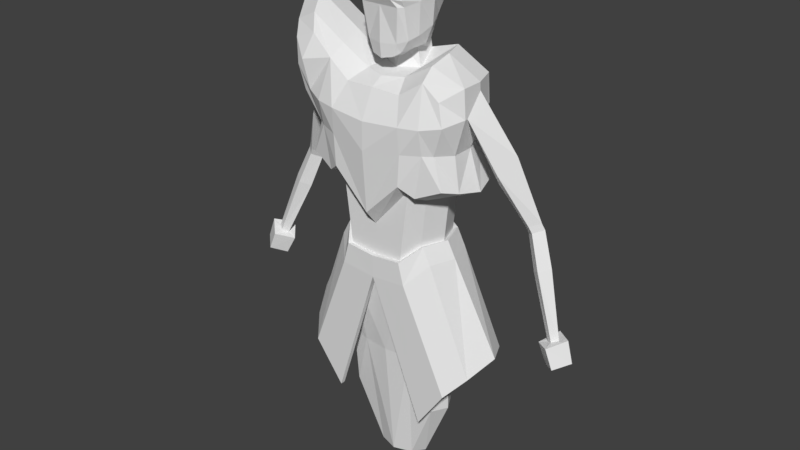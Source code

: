 # Source: mc_5_v3.blend  (saved by Blender 2.78.0; exported with 4.5.12 LTS)
import bpy
from mathutils import Matrix  # noqa: F401  (used for matrix-valued properties, if any)

bpy.ops.wm.read_factory_settings(use_empty=True)
scene = bpy.context.scene
scene.name = 'Scene'

# ---- collections
col_collection_1 = bpy.data.collections.new('Collection 1'); scene.collection.children.link(col_collection_1)

# ---- world
world_world = bpy.data.worlds.new('World'); scene.world = world_world
world_world.color = (0.05088, 0.05088, 0.05088)
world_world.use_sun_shadow = False
world_world.sun_shadow_jitter_overblur = 0.0
world_world.cycles.sampling_method = 'MANUAL'

# ---- meshes
me_cube_001 = bpy.data.meshes.new('Cube.001')
me_cube_001.from_pydata([(0.3232, -0.6802, 12.82), (0.3672, 0.5334, 11.1), (0.2728, -0.7006, 10.94), (0.3232, 0.678, 12.79), (0.4134, -0.5802, 11.03), (0.5026, -0.5784, 12.79), (0.4454, 0.4636, 11.21), (0.5284, 0.5988, 12.72), (0.3672, 0.6123, 11.58), (0.3888, -0.7047, 11.25), (0.588, 0.5067, 11.72), (0.6033, -0.5554, 11.33), (0.3672, -0.4238, 10.96), (0.3232, -0.3095, 12.99), (0.5372, -0.2842, 11.1), (0.6037, -0.3095, 12.91), (0.6721, -0.2729, 11.4), (0.3672, 0.901, 12.08), (0.4889, -0.8002, 12.09), (0.608, 0.7624, 12.13), (0.5788, -0.6725, 12.09), (0.6998, -0.2729, 12.16), (0.3672, 0.901, 12.27), (0.3672, -0.8875, 12.27), (0.6287, 0.7624, 12.3), (0.5854, -0.7657, 12.25), (0.6036, 0.05415, 11.14), (0.3672, 0.04307, 11.05), (0.3232, 0.1517, 13.03), (0.5773, 0.1517, 12.9), (0.7144, 0.1471, 11.55), (0.7662, 0.1471, 12.17), (0.7869, 0.1471, 12.34), (-0.3232, -0.6802, 12.82), (-0.3672, 0.5334, 11.1), (-0.2728, -0.7006, 10.94), (-0.3232, 0.678, 12.79), (-0.4134, -0.5802, 11.03), (-0.5026, -0.5784, 12.79), (-0.4454, 0.4636, 11.21), (-0.5284, 0.5988, 12.72), (0.0, 0.5296, 11.01), (0.0, 0.678, 12.79), (0.0, -0.7617, 10.88), (0.0, -0.6802, 12.82), (-0.3672, 0.6123, 11.58), (-0.3888, -0.7047, 11.25), (-0.588, 0.5067, 11.72), (-0.6033, -0.5554, 11.33), (0.0, -0.8002, 11.23), (0.0, 0.6123, 11.58), (-0.3672, -0.4238, 10.96), (-0.3232, -0.3095, 12.99), (-0.5372, -0.2842, 11.1), (-0.6037, -0.3095, 12.91), (0.0, -0.3095, 12.99), (0.0, -0.462, 10.9), (-0.6721, -0.2729, 11.4), (-0.3672, 0.901, 12.08), (-0.4889, -0.8002, 12.09), (-0.608, 0.7624, 12.13), (-0.5788, -0.6725, 12.09), (0.0, -0.8002, 12.09), (0.0, 0.901, 12.08), (-0.6998, -0.2729, 12.16), (-0.3672, 0.901, 12.27), (-0.3672, -0.8875, 12.27), (-0.6287, 0.7624, 12.3), (-0.5854, -0.7657, 12.25), (0.0, -0.8875, 12.27), (0.0, 0.901, 12.27), (-0.6036, 0.05415, 11.14), (-0.3672, 0.04307, 11.05), (-0.3232, 0.1517, 13.03), (-0.5773, 0.1517, 12.9), (0.0, 0.1517, 13.03), (0.0, -0.05014, 11.0), (-0.7144, 0.1471, 11.55), (-0.7662, 0.1471, 12.17), (-0.7869, 0.1471, 12.34), (1.06, 0.6294, 11.07), (1.273, -0.5802, 10.92), (1.029, -0.5802, 6.466), (1.155, -0.5802, 7.705), (1.029, 0.6294, 6.466), (1.155, 0.6294, 7.705), (0.7372, 0.8366, 7.743), (0.7284, -1.0, 6.158), (0.5306, -0.5802, 10.51), (0.7284, 0.8197, 6.491), (0.3302, 0.6294, 10.86), (0.9618, -1.0, 8.023), (0.8881, -1.0, 5.599), (0.8881, 0.8197, 5.932), (1.91, 0.6294, 10.61), (2.15, -0.5802, 10.61), (2.078, -0.5802, 8.146), (2.075, 0.6294, 8.145), (1.707, 0.6294, 9.03), (1.947, -0.5802, 9.03), (1.251, -0.5802, 6.046), (1.251, 0.6294, 6.046), (1.254, 0.0, 6.466), (1.285, -1.192e-07, 11.07), (1.381, 1.192e-07, 7.705), (1.207, -0.3489, 1.704), (1.207, 0.4795, 1.704), (0.4867, -0.2194, 0.000755), (0.4867, 0.3727, 0.000755), (1.476, -1.192e-07, 6.046), (0.5163, -3.396e-09, 10.58), (2.253, 1.128e-07, 8.045), (2.136, -3.163e-08, 10.61), (1.933, 0.0, 9.03), (1.433, 0.06726, 1.704), (0.7119, 0.08604, 0.0007545), (0.7405, -1.047, 10.27), (0.9197, -1.319, 8.233), (1.451, -1.131, 9.052), (1.257, -1.126, 7.976), (1.329, -0.9741, 10.66), (0.9707, -1.319, 9.017), (1.66, -0.9741, 9.053), (1.884, -0.9741, 8.252), (1.775, -0.9741, 10.32), (1.956, 0.6294, 9.918), (2.196, -0.5802, 9.918), (0.9544, -1.373, 9.668), (1.459, -1.27, 9.694), (1.923, -1.047, 9.783), (1.367, -0.001695, 6.526), (1.114, 0.7163, 6.506), (0.7743, -1.118, 6.175), (1.126, -0.6493, 6.512), (0.7544, 0.9448, 6.501), (0.9215, 0.9428, 5.945), (1.589, -0.001374, 6.106), (1.343, 0.7054, 6.091), (0.9273, -1.121, 5.614), (1.348, -0.6509, 6.091), (2.64, 0.1263, 3.663), (2.302, 0.7557, 3.536), (1.289, -0.9638, 1.778), (1.289, -0.8355, 1.778), (2.007, -0.8737, 2.863), (2.325, -0.4539, 3.25), (1.91, 0.9459, 3.4), (1.943, 1.069, 3.413), (2.046, -0.9949, 2.879), (2.422, -0.5247, 3.295), (2.753, 0.1249, 3.723), (2.395, 0.8317, 3.581), (1.229, -0.4646, 3.266), (1.229, 0.5544, 3.266), (0.6874, 0.5962, 3.266), (0.6874, -0.6097, 3.266), (1.454, 0.03363, 3.266), (0.0, -0.7553, 10.48), (0.0, 0.6294, 10.86), (-1.205, 0.6294, 10.88), (-1.273, -0.5802, 10.92), (-1.029, -0.5802, 6.466), (-1.155, -0.5802, 7.705), (-1.029, 0.6294, 6.466), (-1.155, 0.6294, 7.705), (0.0, 0.8197, 6.442), (0.0, 0.9008, 7.758), (0.0, -1.0, 6.108), (0.0, -1.0, 6.923), (0.0, 0.8197, 5.872), (0.0, -1.0, 5.538), (-0.7372, 0.8366, 7.743), (-0.7284, -1.0, 6.158), (-0.5306, -0.5802, 10.51), (-0.7284, 0.8197, 6.491), (-0.3302, 0.6294, 10.86), (-0.9618, -1.0, 8.023), (-0.8881, -1.0, 5.599), (-0.8881, 0.8197, 5.932), (-2.205, 0.6294, 10.81), (-2.445, -0.5802, 10.81), (-2.078, -0.5802, 8.146), (-2.075, 0.6294, 8.145), (-1.574, 0.8869, 9.025), (-1.317, 0.819, 9.981), (-1.707, 0.6294, 9.03), (-1.947, -0.5802, 9.03), (-1.251, -0.5802, 6.046), (-1.251, 0.6294, 6.046), (-1.254, 0.0, 6.466), (0.0, -0.2433, 10.55), (-1.285, -1.192e-07, 11.07), (-1.381, 1.192e-07, 7.705), (-1.207, -0.3489, 1.704), (-1.207, 0.4795, 1.704), (0.0, 0.3727, 0.0007545), (0.0, -0.3796, 0.0007545), (-0.4867, -0.2194, 0.000755), (-0.4867, 0.3727, 0.000755), (-1.476, -1.192e-07, 6.046), (-0.5163, -3.396e-09, 10.58), (-2.253, 1.128e-07, 8.045), (-2.38, 0.01058, 10.48), (-2.054, 0.01436, 9.329), (-1.433, 0.06726, 1.704), (-0.7119, 0.08604, 0.0007545), (0.0, -1.44, 8.891), (0.0, -1.319, 7.32), (-0.7405, -1.047, 10.27), (0.0, -1.075, 10.3), (-0.9197, -1.319, 8.233), (-1.451, -1.131, 9.052), (-1.257, -1.126, 7.976), (-1.329, -0.9741, 10.66), (-0.9707, -1.319, 9.017), (-1.66, -0.9741, 9.053), (-1.884, -0.9741, 8.252), (-2.07, -1.126, 10.51), (-1.997, 0.5096, 9.91), (-2.193, -0.4589, 9.918), (-0.9544, -1.373, 9.668), (0.0, -1.429, 9.597), (-1.459, -1.27, 9.694), (-1.923, -1.047, 9.783), (-1.367, -0.001695, 6.526), (-1.114, 0.7163, 6.506), (-0.7743, -1.118, 6.175), (-1.126, -0.6493, 6.512), (-0.7544, 0.9448, 6.501), (0.0, 0.9479, 6.442), (-0.9215, 0.9428, 5.945), (0.0, 0.9479, 5.872), (-1.589, -0.001374, 6.106), (-1.343, 0.7054, 6.091), (0.0, -1.128, 6.108), (0.0, -1.128, 5.538), (-0.9273, -1.121, 5.614), (-1.348, -0.6509, 6.091), (-2.64, 0.1263, 3.663), (-2.302, 0.7557, 3.536), (-1.289, -0.9638, 1.778), (-1.289, -0.8355, 1.778), (-2.007, -0.8737, 2.863), (-2.325, -0.4539, 3.25), (-1.91, 0.9459, 3.4), (-1.943, 1.069, 3.413), (-2.046, -0.9949, 2.879), (-2.422, -0.5247, 3.295), (-2.753, 0.1249, 3.723), (-2.395, 0.8317, 3.581), (-1.229, -0.4646, 3.266), (-1.229, 0.5544, 3.266), (0.0, -0.6898, 3.266), (-0.6874, 0.5962, 3.266), (0.0, 0.5962, 3.266), (-0.6874, -0.6097, 3.266), (-1.454, 0.03363, 3.266), (-2.43, -5.96e-08, 10.81), (-1.956, 0.6294, 9.918), (-1.933, 0.0, 9.03), (-2.196, -0.5802, 9.918), (-4.855, 0.1247, 4.545), (-3.565, 0.5491, 7.513), (-3.132, 0.5511, 7.321), (-3.347, 0.3514, 7.426), (-3.305, 0.7596, 7.472), (-3.636, 0.5909, 7.353), (-3.202, 0.5929, 7.161), (-3.418, 0.3933, 7.266), (-3.376, 0.8014, 7.312), (-4.452, 0.1683, 4.968), (-4.155, 0.1693, 4.838), (-4.302, 0.0667, 4.909), (-4.274, 0.2765, 4.94), (-3.019, 0.2786, 9.062), (-2.632, 0.7056, 8.695), (-2.561, 0.2821, 8.255), (-2.775, -0.1228, 8.672), (-4.689, 0.1644, 5.072), (-4.249, 0.5312, 4.979), (-4.458, 0.4499, 4.487), (-4.182, 0.1197, 4.246), (-3.919, 0.1585, 4.731), (-4.321, -0.1882, 4.867), (-4.525, -0.1935, 4.384), (-4.556, 0.1436, 4.312), (-2.59, 0.1097, 11.76), (-2.253, -0.4825, 11.43), (-1.942, -0.8524, 11.09), (-3.119, 0.1217, 11.5), (-2.785, -0.4585, 11.17), (-2.253, 0.733, 11.43), (-2.785, 0.5525, 11.17), (-2.49, -0.8464, 10.88), (-2.172, 0.8986, 10.67), (-2.097, 1.009, 9.731), (-2.455, 0.6729, 10.68), (-2.236, 0.7511, 9.742), (-2.749, -0.5126, 10.38), (-2.476, -0.55, 9.622), (-2.261, -0.8524, 9.651), (-2.476, -0.8511, 10.24), (-3.969, 0.442, 6.533), (-3.73, 0.24, 6.438), (-3.684, 0.6572, 6.489), (-3.494, 0.4441, 6.324), (1.193, 1.054, 9.073), (1.241, 0.8377, 8.054), (0.02299, 1.153, 9.712), (0.009854, 0.8452, 10.51), (0.6418, 1.012, 7.997), (0.463, 0.8377, 10.61), (1.014, 0.8245, 10.76), (0.02299, 1.066, 8.009), (0.5683, 1.117, 9.806), (1.456, 0.8377, 9.077), (1.765, 0.8377, 8.334), (1.627, 0.8377, 10.41), (1.129, 0.9969, 9.875), (0.02299, 1.217, 9.059), (0.6739, 1.149, 9.056), (1.665, 0.8377, 9.822), (-1.147, 1.054, 9.073), (-1.195, 0.8377, 8.054), (-0.5958, 1.012, 7.997), (-0.417, 0.8377, 10.61), (-0.9882, 0.8377, 10.63), (-0.5223, 1.117, 9.806), (-1.719, 0.8377, 8.334), (-1.083, 0.9969, 9.875), (-0.628, 1.149, 9.056), (2.149, -3.111e-08, 10.42), (2.194, -0.5013, 9.918), (2.045, 0.007178, 9.357), (2.0, 0.4908, 9.889), (4.846, 0.1247, 4.495), (3.556, 0.5491, 7.462), (3.122, 0.5511, 7.271), (3.338, 0.3514, 7.376), (3.296, 0.7596, 7.422), (3.626, 0.5909, 7.302), (3.193, 0.5929, 7.111), (3.408, 0.3933, 7.216), (3.367, 0.8014, 7.262), (4.442, 0.1683, 4.918), (4.146, 0.1693, 4.787), (4.293, 0.0667, 4.859), (4.265, 0.2765, 4.89), (3.009, 0.2786, 9.012), (2.622, 0.7056, 8.645), (2.552, 0.2821, 8.205), (2.765, -0.1228, 8.622), (4.679, 0.1644, 5.022), (4.239, 0.5312, 4.929), (4.449, 0.4499, 4.437), (4.173, 0.1197, 4.196), (3.91, 0.1585, 4.681), (4.312, -0.1882, 4.817), (4.516, -0.1935, 4.334), (4.546, 0.1436, 4.262), (3.959, 0.442, 6.483), (3.72, 0.24, 6.388), (3.675, 0.6572, 6.438), (3.485, 0.4441, 6.274)], [], [(4, 11, 9, 2), (22, 3, 7, 24), (21, 15, 5, 25), (70, 42, 3, 22), (12, 14, 4, 2), (56, 12, 2, 43), (13, 55, 44, 0), (15, 13, 0, 5), (23, 0, 44, 69), (25, 5, 0, 23), (2, 9, 49, 43), (41, 50, 8, 1), (14, 16, 11, 4), (1, 8, 10, 6), (26, 30, 16, 14), (29, 28, 13, 15), (28, 75, 55, 13), (76, 27, 12, 56), (27, 26, 14, 12), (32, 29, 15, 21), (30, 31, 21, 16), (11, 20, 18, 9), (9, 18, 62, 49), (50, 63, 17, 8), (16, 21, 20, 11), (8, 17, 19, 10), (31, 32, 21), (20, 25, 23, 18), (18, 23, 69, 62), (63, 70, 22, 17), (21, 25, 20), (17, 22, 24, 19), (19, 24, 32, 31), (10, 19, 31, 30), (24, 7, 29, 32), (1, 6, 26, 27), (72, 200, 190, 76), (3, 42, 75, 28), (7, 3, 28, 29), (6, 10, 30, 26), (37, 35, 46, 48), (65, 67, 40, 36), (64, 68, 38, 54), (70, 65, 36, 42), (51, 35, 37, 53), (56, 43, 35, 51), (52, 33, 44, 55), (54, 38, 33, 52), (66, 69, 44, 33), (68, 66, 33, 38), (35, 43, 49, 46), (41, 34, 45, 50), (53, 37, 48, 57), (34, 39, 47, 45), (71, 53, 57, 77), (74, 54, 52, 73), (73, 52, 55, 75), (76, 56, 51, 72), (72, 51, 53, 71), (79, 64, 54, 74), (77, 57, 64, 78), (48, 46, 59, 61), (46, 49, 62, 59), (50, 45, 58, 63), (57, 48, 61, 64), (45, 47, 60, 58), (78, 64, 79), (61, 59, 66, 68), (59, 62, 69, 66), (63, 58, 65, 70), (64, 61, 68), (58, 60, 67, 65), (60, 78, 79, 67), (47, 77, 78, 60), (67, 79, 74, 40), (34, 72, 71, 39), (110, 27, 76, 190), (36, 73, 75, 42), (40, 74, 73, 36), (39, 71, 77, 47), (165, 89, 134, 229), (89, 86, 85, 84), (102, 104, 83, 82), (126, 95, 124, 129), (125, 98, 315, 321), (91, 83, 119, 117), (87, 91, 168, 167), (110, 190, 157, 88), (103, 110, 88, 81), (82, 83, 91, 87), (168, 91, 117, 207), (102, 82, 133, 130), (165, 166, 86, 89), (87, 167, 234, 132), (104, 85, 97, 111), (97, 85, 307, 316), (103, 81, 95, 112), (182, 185, 183, 328), (111, 97, 98, 113), (83, 96, 123, 119), (171, 164, 323, 324), (88, 157, 209, 116), (90, 80, 312, 311), (96, 99, 122, 123), (100, 109, 140, 145), (156, 114, 106, 153), (254, 154, 108, 195), (115, 108, 107), (155, 252, 196, 107), (155, 107, 105, 152), (114, 115, 108, 106), (82, 87, 132, 133), (153, 154, 93, 101), (105, 107, 115, 114), (196, 195, 108, 107), (152, 105, 114, 156), (135, 137, 151, 147), (96, 111, 113, 99), (80, 103, 112, 94), (83, 104, 111, 96), (113, 98, 125, 334, 333), (80, 90, 110, 103), (34, 41, 158, 175), (84, 85, 104, 102), (127, 128, 120, 116), (118, 119, 123, 122), (221, 127, 116, 209), (207, 117, 121, 206), (128, 118, 122, 129), (117, 119, 118, 121), (95, 81, 120, 124), (81, 88, 116, 120), (120, 128, 129, 124), (206, 121, 127, 221), (121, 118, 128, 127), (331, 334, 125, 94, 112), (158, 90, 311, 309), (99, 113, 333, 332, 126), (164, 182, 328, 323), (175, 158, 309, 325), (99, 126, 129, 122), (132, 234, 235, 138), (229, 134, 135, 231), (133, 132, 138, 139), (130, 133, 139, 136), (131, 137, 135, 134), (131, 130, 136, 137), (89, 84, 131, 134), (93, 169, 231, 135), (93, 135, 147, 146), (109, 101, 141, 140), (84, 102, 130, 131), (92, 100, 145, 144), (141, 146, 147, 151), (144, 145, 149, 148), (145, 140, 150, 149), (140, 141, 151, 150), (143, 144, 148, 142), (138, 235, 142, 148), (101, 93, 146, 141), (136, 139, 149, 150), (170, 92, 144, 143), (139, 138, 148, 149), (137, 136, 150, 151), (100, 152, 156, 109), (106, 108, 154, 153), (92, 155, 152, 100), (92, 170, 252, 155), (169, 93, 154, 254), (109, 156, 153, 101), (165, 229, 228, 174), (174, 163, 164, 171), (189, 161, 162, 192), (223, 217, 293, 301), (85, 86, 310, 307), (176, 210, 212, 162), (172, 167, 168, 176), (200, 173, 157, 190), (191, 160, 173, 200), (161, 172, 176, 162), (184, 159, 326, 329), (168, 207, 210, 176), (189, 224, 227, 161), (165, 174, 171, 166), (172, 226, 234, 167), (257, 179, 258), (192, 201, 182, 164), (257, 180, 290, 289), (184, 183, 295, 294), (166, 171, 324, 313), (201, 259, 185, 182), (162, 212, 216, 181), (86, 166, 313, 310), (173, 208, 209, 157), (183, 184, 329, 322), (181, 216, 215, 186), (187, 243, 238, 199), (256, 251, 194, 204), (254, 195, 198, 253), (205, 197, 198), (255, 197, 196, 252), (255, 250, 193, 197), (204, 194, 198, 205), (161, 227, 226, 172), (251, 188, 178, 253), (193, 204, 205, 197), (196, 197, 198, 195), (250, 256, 204, 193), (230, 245, 249, 233), (181, 186, 259, 201), (183, 185, 297, 295), (162, 181, 201, 192), (260, 180, 257), (159, 191, 200, 175), (72, 34, 175, 200), (163, 189, 192, 164), (220, 208, 213, 222), (211, 215, 216, 212), (221, 209, 208, 220), (207, 206, 214, 210), (222, 223, 215, 211), (210, 214, 211, 212), (160, 191, 286, 287), (160, 213, 208, 173), (213, 217, 223, 222), (206, 221, 220, 214), (214, 220, 222, 211), (275, 276, 263, 265), (215, 223, 301, 300), (277, 274, 262, 264), (98, 97, 316, 315), (159, 175, 325, 326), (260, 186, 299, 298), (226, 236, 235, 234), (229, 231, 230, 228), (227, 237, 236, 226), (224, 232, 237, 227), (225, 228, 230, 233), (225, 233, 232, 224), (174, 228, 225, 163), (178, 230, 231, 169), (178, 244, 245, 230), (199, 238, 239, 188), (163, 225, 224, 189), (177, 242, 243, 187), (239, 249, 245, 244), (242, 246, 247, 243), (243, 247, 248, 238), (238, 248, 249, 239), (241, 240, 246, 242), (236, 246, 240, 235), (188, 239, 244, 178), (232, 248, 247, 237), (170, 241, 242, 177), (237, 247, 246, 236), (233, 249, 248, 232), (187, 199, 256, 250), (194, 251, 253, 198), (177, 187, 250, 255), (177, 255, 252, 170), (169, 254, 253, 178), (199, 188, 251, 256), (274, 275, 265, 262), (185, 259, 258), (186, 260, 259), (276, 277, 264, 263), (218, 202, 257, 258), (203, 218, 258, 259), (219, 203, 259, 260), (202, 219, 260, 257), (262, 265, 269, 266), (263, 264, 268, 267), (265, 263, 267, 269), (264, 262, 266, 268), (303, 302, 270, 272), (302, 304, 273, 270), (305, 303, 272, 271), (304, 305, 271, 273), (203, 219, 277, 276), (202, 218, 275, 274), (219, 202, 274, 277), (218, 203, 276, 275), (273, 271, 282, 279), (272, 270, 278, 283), (270, 273, 279, 278), (271, 272, 283, 282), (279, 282, 281, 280), (278, 279, 280, 261), (282, 283, 284, 281), (284, 285, 281), (281, 285, 280), (285, 261, 280), (285, 284, 261), (261, 284, 283, 278), (298, 301, 293, 290), (294, 296, 292, 291), (286, 289, 290, 287), (291, 292, 289, 286), (290, 293, 288, 287), (295, 297, 296, 294), (299, 300, 301, 298), (179, 257, 289, 292), (213, 160, 287, 288), (217, 213, 288, 293), (159, 184, 294, 291), (186, 215, 300, 299), (258, 179, 292, 296), (185, 258, 296, 297), (180, 260, 298, 290), (191, 159, 291, 286), (269, 267, 305, 304), (267, 268, 303, 305), (266, 269, 304, 302), (268, 266, 302, 303), (314, 308, 309, 311), (318, 314, 311, 312), (318, 312, 317, 321), (307, 306, 315, 316), (307, 310, 320, 306), (310, 313, 319, 320), (306, 318, 321, 315), (306, 320, 314, 318), (320, 319, 308, 314), (327, 325, 309, 308), (329, 326, 325, 327), (323, 328, 183, 322), (323, 322, 330, 324), (324, 330, 319, 313), (322, 329, 327, 330), (330, 327, 308, 319), (80, 94, 317, 312), (94, 125, 321, 317), (1, 90, 158, 41), (27, 110, 90, 1), (235, 170, 143, 142), (235, 240, 241, 170), (126, 332, 331, 112, 95), (349, 339, 337, 350), (351, 338, 336, 348), (348, 336, 339, 349), (350, 337, 338, 351), (336, 340, 343, 339), (337, 341, 342, 338), (339, 343, 341, 337), (338, 342, 340, 336), (361, 346, 344, 360), (360, 344, 347, 362), (363, 345, 346, 361), (362, 347, 345, 363), (333, 350, 351, 332), (331, 348, 349, 334), (332, 351, 348, 331), (334, 349, 350, 333), (347, 353, 356, 345), (346, 357, 352, 344), (344, 352, 353, 347), (345, 356, 357, 346), (353, 354, 355, 356), (352, 335, 354, 353), (356, 355, 358, 357), (358, 355, 359), (355, 354, 359), (359, 354, 335), (359, 335, 358), (335, 352, 357, 358), (343, 362, 363, 341), (341, 363, 361, 342), (340, 360, 362, 343), (342, 361, 360, 340)])
_uv = me_cube_001.uv_layers.new(name='UVMap')
_uv.uv.foreach_set('vector', [0.7987, 0.5685, 0.8168, 0.585, 0.7978, 0.5855, 0.7863, 0.5693, 0.961, 0.6165, 0.9584, 0.6573, 0.943, 0.6516, 0.9406, 0.6214, 0.8628, 0.6375, 0.891, 0.6899, 0.8669, 0.7021, 0.8254, 0.6642, 0.9951, 0.6137, 0.9846, 0.6691, 0.9584, 0.6573, 0.961, 0.6165, 0.7998, 0.5553, 0.8213, 0.5562, 0.7987, 0.5685, 0.7863, 0.5693, 0.7724, 0.5515, 0.7998, 0.5553, 0.7863, 0.5693, 0.7724, 0.5693, 0.9008, 0.7105, 0.9136, 0.7363, 0.8773, 0.7513, 0.8655, 0.7226, 0.891, 0.6899, 0.9008, 0.7105, 0.8655, 0.7226, 0.8669, 0.7021, 0.8031, 0.6668, 0.803, 0.72, 0.7723, 0.7206, 0.7723, 0.6678, 0.8254, 0.6642, 0.8234, 0.7193, 0.803, 0.72, 0.8031, 0.6668, 0.7863, 0.5693, 0.7978, 0.5855, 0.7724, 0.588, 0.7724, 0.5693, 0.9512, 0.4859, 0.969, 0.5421, 0.9349, 0.5558, 0.9103, 0.5018, 0.8213, 0.5562, 0.8394, 0.5789, 0.8168, 0.585, 0.7987, 0.5685, 0.9103, 0.5018, 0.9349, 0.5558, 0.9168, 0.5773, 0.9032, 0.5198, 0.8524, 0.5407, 0.8785, 0.575, 0.8394, 0.5789, 0.8213, 0.5562, 0.9197, 0.6747, 0.9326, 0.6914, 0.9008, 0.7105, 0.891, 0.6899, 0.9326, 0.6914, 0.951, 0.7126, 0.9136, 0.7363, 0.9008, 0.7105, 0.7725, 0.5016, 0.8339, 0.5068, 0.7998, 0.5553, 0.7724, 0.5515, 0.8339, 0.5068, 0.8524, 0.5407, 0.8213, 0.5562, 0.7998, 0.5553, 0.9003, 0.6368, 0.9197, 0.6747, 0.891, 0.6899, 0.8628, 0.6375, 0.8785, 0.575, 0.8957, 0.6243, 0.8628, 0.6375, 0.8394, 0.5789, 0.8168, 0.585, 0.8275, 0.6469, 0.814, 0.6499, 0.7978, 0.5855, 0.7978, 0.5855, 0.814, 0.6499, 0.7723, 0.6504, 0.7724, 0.588, 0.969, 0.5421, 0.9913, 0.5936, 0.9587, 0.6013, 0.9349, 0.5558, 0.8394, 0.5789, 0.8628, 0.6375, 0.8275, 0.6469, 0.8168, 0.585, 0.9349, 0.5558, 0.9587, 0.6013, 0.9391, 0.6097, 0.9168, 0.5773, 0.8957, 0.6243, 0.9003, 0.6368, 0.8628, 0.6375, 0.8275, 0.6469, 0.8254, 0.6642, 0.8031, 0.6668, 0.814, 0.6499, 0.814, 0.6499, 0.8031, 0.6668, 0.7723, 0.6678, 0.7723, 0.6504, 0.9913, 0.5936, 0.9951, 0.6137, 0.961, 0.6165, 0.9587, 0.6013, 0.8628, 0.6375, 0.8254, 0.6642, 0.8275, 0.6469, 0.9587, 0.6013, 0.961, 0.6165, 0.9406, 0.6214, 0.9391, 0.6097, 0.9391, 0.6097, 0.9406, 0.6214, 0.9003, 0.6368, 0.8957, 0.6243, 0.9168, 0.5773, 0.9391, 0.6097, 0.8957, 0.6243, 0.8785, 0.575, 0.9406, 0.6214, 0.943, 0.6516, 0.9197, 0.6747, 0.9003, 0.6368, 0.9103, 0.5018, 0.9032, 0.5198, 0.8524, 0.5407, 0.8339, 0.5068, 0.7111, 0.5066, 0.7035, 0.4358, 0.7727, 0.4304, 0.7725, 0.5016, 0.9584, 0.6573, 0.9846, 0.6691, 0.951, 0.7126, 0.9326, 0.6914, 0.943, 0.6516, 0.9584, 0.6573, 0.9326, 0.6914, 0.9197, 0.6747, 0.9032, 0.5198, 0.9168, 0.5773, 0.8785, 0.575, 0.8524, 0.5407, 0.7462, 0.5685, 0.7585, 0.5692, 0.747, 0.5854, 0.728, 0.5849, 0.5836, 0.6161, 0.6039, 0.6209, 0.6014, 0.6513, 0.586, 0.6569, 0.6818, 0.6373, 0.7192, 0.6641, 0.6775, 0.702, 0.6534, 0.6897, 0.5494, 0.6131, 0.5836, 0.6161, 0.586, 0.6569, 0.5597, 0.6687, 0.7451, 0.5553, 0.7585, 0.5692, 0.7462, 0.5685, 0.7236, 0.5561, 0.7724, 0.5515, 0.7724, 0.5693, 0.7585, 0.5692, 0.7451, 0.5553, 0.6436, 0.7103, 0.679, 0.7226, 0.667, 0.7513, 0.6307, 0.7362, 0.6534, 0.6897, 0.6775, 0.702, 0.679, 0.7226, 0.6436, 0.7103, 0.7415, 0.6668, 0.7723, 0.6678, 0.7723, 0.7206, 0.7415, 0.7199, 0.7192, 0.6641, 0.7415, 0.6668, 0.7415, 0.7199, 0.7211, 0.7193, 0.7585, 0.5692, 0.7724, 0.5693, 0.7724, 0.588, 0.747, 0.5854, 0.5938, 0.4852, 0.6347, 0.5013, 0.6098, 0.5553, 0.5758, 0.5414, 0.7236, 0.5561, 0.7462, 0.5685, 0.728, 0.5849, 0.7054, 0.5787, 0.6347, 0.5013, 0.6418, 0.5194, 0.6279, 0.5769, 0.6098, 0.5553, 0.6925, 0.5404, 0.7236, 0.5561, 0.7054, 0.5787, 0.6663, 0.5747, 0.6247, 0.6744, 0.6534, 0.6897, 0.6436, 0.7103, 0.6118, 0.6912, 0.6118, 0.6912, 0.6436, 0.7103, 0.6307, 0.7362, 0.5933, 0.7124, 0.7725, 0.5016, 0.7724, 0.5515, 0.7451, 0.5553, 0.7111, 0.5066, 0.7111, 0.5066, 0.7451, 0.5553, 0.7236, 0.5561, 0.6925, 0.5404, 0.6443, 0.6366, 0.6818, 0.6373, 0.6534, 0.6897, 0.6247, 0.6744, 0.6663, 0.5747, 0.7054, 0.5787, 0.6818, 0.6373, 0.6489, 0.624, 0.728, 0.5849, 0.747, 0.5854, 0.7307, 0.6498, 0.7172, 0.6468, 0.747, 0.5854, 0.7724, 0.588, 0.7723, 0.6504, 0.7307, 0.6498, 0.5758, 0.5414, 0.6098, 0.5553, 0.5859, 0.6008, 0.5533, 0.593, 0.7054, 0.5787, 0.728, 0.5849, 0.7172, 0.6468, 0.6818, 0.6373, 0.6098, 0.5553, 0.6279, 0.5769, 0.6055, 0.6092, 0.5859, 0.6008, 0.6489, 0.624, 0.6818, 0.6373, 0.6443, 0.6366, 0.7172, 0.6468, 0.7307, 0.6498, 0.7415, 0.6668, 0.7192, 0.6641, 0.7307, 0.6498, 0.7723, 0.6504, 0.7723, 0.6678, 0.7415, 0.6668, 0.5533, 0.593, 0.5859, 0.6008, 0.5836, 0.6161, 0.5494, 0.6131, 0.6818, 0.6373, 0.7172, 0.6468, 0.7192, 0.6641, 0.5859, 0.6008, 0.6055, 0.6092, 0.6039, 0.6209, 0.5836, 0.6161, 0.6055, 0.6092, 0.6489, 0.624, 0.6443, 0.6366, 0.6039, 0.6209, 0.6279, 0.5769, 0.6663, 0.5747, 0.6489, 0.624, 0.6055, 0.6092, 0.6039, 0.6209, 0.6443, 0.6366, 0.6247, 0.6744, 0.6014, 0.6513, 0.6347, 0.5013, 0.7111, 0.5066, 0.6925, 0.5404, 0.6418, 0.5194, 0.8418, 0.4361, 0.8339, 0.5068, 0.7725, 0.5016, 0.7727, 0.4304, 0.586, 0.6569, 0.6118, 0.6912, 0.5933, 0.7124, 0.5597, 0.6687, 0.6014, 0.6513, 0.6247, 0.6744, 0.6118, 0.6912, 0.586, 0.6569, 0.6418, 0.5194, 0.6925, 0.5404, 0.6663, 0.5747, 0.6279, 0.5769, 0.393, 0.9657, 0.3917, 0.9283, 0.3981, 0.9275, 0.3996, 0.9654, 0.903, 0.8346, 0.9172, 0.9038, 0.891, 0.907, 0.883, 0.8371, 0.8457, 0.8427, 0.8536, 0.9126, 0.8186, 0.9152, 0.8107, 0.8454, 0.6584, 0.2299, 0.6554, 0.2588, 0.6324, 0.2469, 0.6354, 0.2219, 0.7184, 0.2316, 0.7232, 0.1845, 0.7409, 0.1852, 0.7356, 0.2255, 0.6126, 0.1065, 0.6478, 0.09346, 0.6234, 0.1222, 0.5967, 0.1259, 0.7806, 0.8296, 0.7937, 0.9349, 0.7395, 0.8728, 0.7395, 0.8268, 0.5468, 0.3154, 0.5178, 0.3021, 0.5178, 0.2736, 0.5472, 0.2827, 0.6437, 0.3169, 0.5877, 0.3349, 0.5761, 0.2985, 0.6252, 0.2885, 0.8107, 0.8454, 0.8186, 0.9152, 0.7937, 0.9349, 0.7806, 0.8296, 0.5178, 0.0664, 0.5758, 0.1158, 0.568, 0.1354, 0.5178, 0.09302, 0.36, 0.8869, 0.3318, 0.8727, 0.3348, 0.8675, 0.3638, 0.8815, 0.9426, 0.8232, 0.9583, 0.896, 0.9172, 0.9038, 0.903, 0.8346, 0.3061, 0.8553, 0.2646, 0.8528, 0.2651, 0.8455, 0.3083, 0.8487, 0.6891, 0.09675, 0.735, 0.1014, 0.7088, 0.1449, 0.6871, 0.1437, 0.7088, 0.1449, 0.735, 0.1014, 0.7432, 0.126, 0.7242, 0.1495, 0.6437, 0.3169, 0.6252, 0.2885, 0.6554, 0.2588, 0.6836, 0.2733, 0.346, 0.1121, 0.3115, 0.1448, 0.2967, 0.1337, 0.3277, 0.1076, 0.6871, 0.1437, 0.7088, 0.1449, 0.7232, 0.1845, 0.6881, 0.1868, 0.6478, 0.09346, 0.6646, 0.1442, 0.646, 0.146, 0.6234, 0.1222, 0.3201, 0.04214, 0.3428, 0.06103, 0.3231, 0.07576, 0.2996, 0.04631, 0.5472, 0.2827, 0.5178, 0.2736, 0.5178, 0.2537, 0.5585, 0.2534, 0.8035, 0.2964, 0.759, 0.2927, 0.7661, 0.2753, 0.7989, 0.2744, 0.6646, 0.1442, 0.6584, 0.1849, 0.6317, 0.1832, 0.646, 0.146, 0.9802, 0.03421, 0.9752, 0.03299, 0.976, 0.01097, 0.9822, 0.009415, 0.2946, 0.5024, 0.3071, 0.4557, 0.295, 0.451, 0.2746, 0.4964, 0.2322, 0.4778, 0.2552, 0.4885, 0.311, 0.3883, 0.2962, 0.3788, 0.3305, 0.3852, 0.3388, 0.374, 0.3395, 0.3967, 0.3342, 0.5089, 0.3574, 0.5094, 0.3574, 0.4, 0.3395, 0.3967, 0.3342, 0.5089, 0.3395, 0.3967, 0.3199, 0.4582, 0.314, 0.5067, 0.3071, 0.4557, 0.3242, 0.3949, 0.311, 0.3883, 0.295, 0.451, 0.3318, 0.8727, 0.3061, 0.8553, 0.3083, 0.8487, 0.3348, 0.8675, 0.2746, 0.4964, 0.2552, 0.4885, 0.2317, 0.59, 0.2461, 0.5986, 0.3199, 0.4582, 0.3395, 0.3967, 0.3242, 0.3949, 0.3071, 0.4557, 0.3574, 0.4, 0.3574, 0.3733, 0.3388, 0.374, 0.3395, 0.3967, 0.314, 0.5067, 0.3199, 0.4582, 0.3071, 0.4557, 0.2946, 0.5024, 0.4273, 0.9109, 0.4061, 0.8895, 0.4752, 0.7715, 0.5022, 0.7798, 0.6646, 0.1442, 0.6871, 0.1437, 0.6881, 0.1868, 0.6584, 0.1849, 0.759, 0.2927, 0.7286, 0.3206, 0.6836, 0.2733, 0.7218, 0.2645, 0.6478, 0.09346, 0.6891, 0.09675, 0.6871, 0.1437, 0.6646, 0.1442, 0.6881, 0.1868, 0.7232, 0.1845, 0.7184, 0.2316, 0.7104, 0.2318, 0.6873, 0.2077, 0.759, 0.2927, 0.8035, 0.2964, 0.7874, 0.3436, 0.7286, 0.3206, 0.6347, 0.5013, 0.5938, 0.4852, 0.5964, 0.4673, 0.6296, 0.4721, 0.883, 0.8371, 0.891, 0.907, 0.8536, 0.9126, 0.8457, 0.8427, 0.5805, 0.2153, 0.6103, 0.2171, 0.6154, 0.2665, 0.5764, 0.2613, 0.6169, 0.1815, 0.6234, 0.1222, 0.646, 0.146, 0.6317, 0.1832, 0.5178, 0.2108, 0.5702, 0.2152, 0.5585, 0.2534, 0.5178, 0.2537, 0.5178, 0.09302, 0.568, 0.1354, 0.5714, 0.179, 0.5178, 0.1724, 0.6103, 0.2171, 0.6169, 0.1815, 0.6317, 0.1832, 0.6354, 0.2219, 0.5967, 0.1259, 0.6234, 0.1222, 0.6169, 0.1815, 0.5874, 0.1742, 0.6554, 0.2588, 0.6252, 0.2885, 0.6154, 0.2665, 0.6324, 0.2469, 0.6252, 0.2885, 0.5761, 0.2985, 0.5764, 0.2613, 0.6154, 0.2665, 0.6154, 0.2665, 0.6103, 0.2171, 0.6354, 0.2219, 0.6324, 0.2469, 0.5178, 0.1724, 0.5714, 0.179, 0.5702, 0.2152, 0.5178, 0.2108, 0.5874, 0.1742, 0.6169, 0.1815, 0.6103, 0.2171, 0.5805, 0.2153, 0.6844, 0.2618, 0.7104, 0.2318, 0.7184, 0.2316, 0.7218, 0.2645, 0.6836, 0.2733, 0.8252, 0.2997, 0.8035, 0.2964, 0.7989, 0.2744, 0.8286, 0.2728, 0.6584, 0.1849, 0.6881, 0.1868, 0.6873, 0.2077, 0.6622, 0.2302, 0.6584, 0.2299, 0.3428, 0.06103, 0.346, 0.1121, 0.3277, 0.1076, 0.3231, 0.07576, 0.1588, 0.167, 0.1429, 0.1533, 0.1594, 0.1331, 0.1762, 0.155, 0.6584, 0.1849, 0.6584, 0.2299, 0.6354, 0.2219, 0.6317, 0.1832, 0.3083, 0.8487, 0.2651, 0.8455, 0.2659, 0.8113, 0.3179, 0.8195, 0.3996, 0.9654, 0.3981, 0.9275, 0.4273, 0.9109, 0.4311, 0.965, 0.3348, 0.8675, 0.3083, 0.8487, 0.3179, 0.8195, 0.3456, 0.8477, 0.3638, 0.8815, 0.3348, 0.8675, 0.3456, 0.8477, 0.3773, 0.8622, 0.3907, 0.9086, 0.4061, 0.8895, 0.4273, 0.9109, 0.3981, 0.9275, 0.3907, 0.9086, 0.3638, 0.8815, 0.3773, 0.8622, 0.4061, 0.8895, 0.3917, 0.9283, 0.3849, 0.9115, 0.3907, 0.9086, 0.3981, 0.9275, 0.4343, 0.9135, 0.4384, 0.9644, 0.4311, 0.965, 0.4273, 0.9109, 0.4343, 0.9135, 0.4273, 0.9109, 0.5022, 0.7798, 0.5073, 0.783, 0.9752, 0.03299, 0.9697, 0.0334, 0.97, 0.01079, 0.976, 0.01097, 0.3849, 0.9115, 0.36, 0.8869, 0.3638, 0.8815, 0.3907, 0.9086, 0.9859, 0.03242, 0.9802, 0.03421, 0.9822, 0.009415, 0.9875, 0.007926, 0.4785, 0.7661, 0.503, 0.7727, 0.5022, 0.7798, 0.4752, 0.7715, 0.3993, 0.6895, 0.4225, 0.7157, 0.4179, 0.7205, 0.3934, 0.6926, 0.4225, 0.7157, 0.4449, 0.7506, 0.4412, 0.7555, 0.4179, 0.7205, 0.4449, 0.7506, 0.4785, 0.7661, 0.4752, 0.7715, 0.4412, 0.7555, 0.3761, 0.6228, 0.3993, 0.6895, 0.3934, 0.6926, 0.3696, 0.6253, 0.3179, 0.8195, 0.2659, 0.8113, 0.3696, 0.6253, 0.3934, 0.6926, 0.9697, 0.0334, 0.9662, 0.03358, 0.9662, 0.01089, 0.97, 0.01079, 0.3773, 0.8622, 0.3456, 0.8477, 0.4179, 0.7205, 0.4412, 0.7555, 0.9927, 0.0352, 0.9859, 0.03242, 0.9875, 0.007926, 0.9968, 0.002432, 0.3456, 0.8477, 0.3179, 0.8195, 0.3934, 0.6926, 0.4179, 0.7205, 0.4061, 0.8895, 0.3773, 0.8622, 0.4412, 0.7555, 0.4752, 0.7715, 0.2963, 0.6102, 0.314, 0.5067, 0.2946, 0.5024, 0.272, 0.6051, 0.295, 0.451, 0.311, 0.3883, 0.2552, 0.4885, 0.2746, 0.4964, 0.3213, 0.597, 0.3342, 0.5089, 0.314, 0.5067, 0.2963, 0.6102, 0.3213, 0.597, 0.3574, 0.5957, 0.3574, 0.5094, 0.3342, 0.5089, 0.1986, 0.5764, 0.2317, 0.59, 0.2552, 0.4885, 0.2322, 0.4778, 0.272, 0.6051, 0.2946, 0.5024, 0.2746, 0.4964, 0.2461, 0.5986, 0.1243, 0.9654, 0.1178, 0.9652, 0.1194, 0.9273, 0.1258, 0.9281, 0.576, 0.8345, 0.5959, 0.837, 0.5879, 0.9069, 0.5617, 0.9037, 0.6332, 0.8426, 0.6683, 0.8453, 0.6603, 0.9152, 0.6253, 0.9125, 0.398, 0.2243, 0.3881, 0.2569, 0.3631, 0.2661, 0.3711, 0.2418, 0.735, 0.1014, 0.7662, 0.09732, 0.7787, 0.1138, 0.7432, 0.126, 0.4498, 0.1119, 0.459, 0.1342, 0.435, 0.1231, 0.4221, 0.08906, 0.6983, 0.8295, 0.7395, 0.8268, 0.7395, 0.8728, 0.6851, 0.9349, 0.4887, 0.3154, 0.4883, 0.2827, 0.5178, 0.2736, 0.5178, 0.3021, 0.4052, 0.3401, 0.4139, 0.3053, 0.4658, 0.3048, 0.4636, 0.3422, 0.6683, 0.8453, 0.6983, 0.8295, 0.6851, 0.9349, 0.6603, 0.9152, 0.2432, 0.1633, 0.2023, 0.2041, 0.2028, 0.1781, 0.2365, 0.1464, 0.5178, 0.0664, 0.5178, 0.09302, 0.4675, 0.1354, 0.4597, 0.1158, 0.1576, 0.8868, 0.1539, 0.8814, 0.183, 0.8676, 0.1859, 0.8728, 0.5363, 0.8231, 0.576, 0.8345, 0.5617, 0.9037, 0.5206, 0.8959, 0.2117, 0.8555, 0.2095, 0.8488, 0.2528, 0.8459, 0.2532, 0.8532, 0.3142, 0.2431, 0.2907, 0.229, 0.3021, 0.1923, 0.3843, 0.07757, 0.3672, 0.1205, 0.346, 0.1121, 0.3428, 0.06103, 0.3142, 0.2431, 0.3368, 0.2475, 0.3345, 0.2735, 0.2926, 0.2949, 0.2432, 0.1633, 0.2967, 0.1337, 0.2795, 0.1785, 0.2622, 0.2173, 0.2895, 0.007175, 0.3201, 0.04214, 0.2996, 0.04631, 0.2736, 0.01781, 0.3672, 0.1205, 0.3473, 0.1623, 0.3115, 0.1448, 0.346, 0.1121, 0.4221, 0.08906, 0.435, 0.1231, 0.4056, 0.1385, 0.3886, 0.1303, 0.7662, 0.09732, 0.8133, 0.0862, 0.8174, 0.1057, 0.7787, 0.1138, 0.4883, 0.2827, 0.477, 0.2534, 0.5178, 0.2537, 0.5178, 0.2736, 0.2967, 0.1337, 0.2432, 0.1633, 0.2365, 0.1464, 0.2738, 0.116, 0.3886, 0.1303, 0.4056, 0.1385, 0.4089, 0.1818, 0.3776, 0.1767, 0.9437, 0.03557, 0.9432, 0.01292, 0.9488, 0.01468, 0.9483, 0.03473, 0.4203, 0.5024, 0.4403, 0.4964, 0.4199, 0.451, 0.4078, 0.4557, 0.4827, 0.4778, 0.4186, 0.3788, 0.4039, 0.3883, 0.4596, 0.4885, 0.3844, 0.3852, 0.3753, 0.3967, 0.3761, 0.374, 0.3807, 0.5089, 0.3753, 0.3967, 0.3574, 0.4, 0.3574, 0.5094, 0.3807, 0.5089, 0.4009, 0.5067, 0.3949, 0.4582, 0.3753, 0.3967, 0.4078, 0.4557, 0.4199, 0.451, 0.4039, 0.3883, 0.3907, 0.3949, 0.1859, 0.8728, 0.183, 0.8676, 0.2095, 0.8488, 0.2117, 0.8555, 0.4403, 0.4964, 0.4688, 0.5986, 0.4832, 0.59, 0.4596, 0.4885, 0.3949, 0.4582, 0.4078, 0.4557, 0.3907, 0.3949, 0.3753, 0.3967, 0.3574, 0.4, 0.3753, 0.3967, 0.3761, 0.374, 0.3574, 0.3733, 0.4009, 0.5067, 0.4203, 0.5024, 0.4078, 0.4557, 0.3949, 0.4582, 0.09027, 0.9105, 0.01598, 0.7791, 0.04307, 0.7709, 0.1115, 0.8892, 0.3886, 0.1303, 0.3776, 0.1767, 0.3473, 0.1623, 0.3672, 0.1205, 0.2967, 0.1337, 0.3115, 0.1448, 0.2896, 0.1855, 0.2795, 0.1785, 0.4221, 0.08906, 0.3886, 0.1303, 0.3672, 0.1205, 0.3843, 0.07757, 0.3493, 0.2156, 0.3368, 0.2475, 0.3142, 0.2431, 0.2023, 0.2041, 0.1811, 0.2428, 0.1381, 0.2052, 0.1588, 0.167, 0.7111, 0.5066, 0.6347, 0.5013, 0.6296, 0.4721, 0.7035, 0.4358, 0.5959, 0.837, 0.6332, 0.8426, 0.6253, 0.9125, 0.5879, 0.9069, 0.4566, 0.2237, 0.4595, 0.2693, 0.4189, 0.2786, 0.4258, 0.2227, 0.4248, 0.1836, 0.4089, 0.1818, 0.4056, 0.1385, 0.435, 0.1231, 0.5178, 0.2108, 0.5178, 0.2537, 0.477, 0.2534, 0.4653, 0.2152, 0.5178, 0.09302, 0.5178, 0.1724, 0.4641, 0.179, 0.4675, 0.1354, 0.4258, 0.2227, 0.398, 0.2243, 0.4089, 0.1818, 0.4248, 0.1836, 0.459, 0.1342, 0.4562, 0.1823, 0.4248, 0.1836, 0.435, 0.1231, 0.4139, 0.3053, 0.4052, 0.3401, 0.3174, 0.3235, 0.3557, 0.2997, 0.4139, 0.3053, 0.4189, 0.2786, 0.4595, 0.2693, 0.4658, 0.3048, 0.4189, 0.2786, 0.3881, 0.2569, 0.398, 0.2243, 0.4258, 0.2227, 0.5178, 0.1724, 0.5178, 0.2108, 0.4653, 0.2152, 0.4641, 0.179, 0.4562, 0.1823, 0.4566, 0.2237, 0.4258, 0.2227, 0.4248, 0.1836, 0.06736, 0.4441, 0.05033, 0.4248, 0.06839, 0.3811, 0.08115, 0.3849, 0.4089, 0.1818, 0.398, 0.2243, 0.3711, 0.2418, 0.38, 0.2179, 0.1192, 0.4491, 0.09358, 0.4596, 0.09609, 0.3843, 0.1101, 0.3854, 0.7232, 0.1845, 0.7088, 0.1449, 0.7242, 0.1495, 0.7409, 0.1852, 0.2023, 0.2041, 0.1588, 0.167, 0.1762, 0.155, 0.2028, 0.1781, 0.3493, 0.2156, 0.3776, 0.1767, 0.3655, 0.2164, 0.3542, 0.2429, 0.2095, 0.8488, 0.2001, 0.8197, 0.2521, 0.8117, 0.2528, 0.8459, 0.1178, 0.9652, 0.08624, 0.9646, 0.09027, 0.9105, 0.1194, 0.9273, 0.183, 0.8676, 0.1723, 0.8478, 0.2001, 0.8197, 0.2095, 0.8488, 0.1539, 0.8814, 0.1405, 0.8621, 0.1723, 0.8478, 0.183, 0.8676, 0.1269, 0.9084, 0.1194, 0.9273, 0.09027, 0.9105, 0.1115, 0.8892, 0.1269, 0.9084, 0.1115, 0.8892, 0.1405, 0.8621, 0.1539, 0.8814, 0.1258, 0.9281, 0.1194, 0.9273, 0.1269, 0.9084, 0.1326, 0.9114, 0.08324, 0.9131, 0.09027, 0.9105, 0.08624, 0.9646, 0.07892, 0.964, 0.08324, 0.9131, 0.01087, 0.7823, 0.01598, 0.7791, 0.09027, 0.9105, 0.9483, 0.03473, 0.9488, 0.01468, 0.9543, 0.01485, 0.9533, 0.03541, 0.1326, 0.9114, 0.1269, 0.9084, 0.1539, 0.8814, 0.1576, 0.8868, 0.9386, 0.03363, 0.9386, 0.01127, 0.9432, 0.01292, 0.9437, 0.03557, 0.03975, 0.7655, 0.04307, 0.7709, 0.01598, 0.7791, 0.01519, 0.772, 0.1193, 0.6893, 0.1252, 0.6924, 0.1005, 0.7201, 0.09598, 0.7153, 0.09598, 0.7153, 0.1005, 0.7201, 0.07707, 0.7551, 0.07343, 0.7502, 0.07343, 0.7502, 0.07707, 0.7551, 0.04307, 0.7709, 0.03975, 0.7655, 0.1428, 0.6227, 0.1493, 0.6252, 0.1252, 0.6924, 0.1193, 0.6893, 0.2001, 0.8197, 0.1252, 0.6924, 0.1493, 0.6252, 0.2521, 0.8117, 0.9533, 0.03541, 0.9543, 0.01485, 0.9578, 0.01515, 0.9565, 0.03577, 0.1405, 0.8621, 0.07707, 0.7551, 0.1005, 0.7201, 0.1723, 0.8478, 0.9323, 0.03577, 0.9304, 0.005764, 0.9386, 0.01127, 0.9386, 0.03363, 0.1723, 0.8478, 0.1005, 0.7201, 0.1252, 0.6924, 0.2001, 0.8197, 0.1115, 0.8892, 0.04307, 0.7709, 0.07707, 0.7551, 0.1405, 0.8621, 0.4186, 0.6102, 0.4429, 0.6051, 0.4203, 0.5024, 0.4009, 0.5067, 0.4199, 0.451, 0.4403, 0.4964, 0.4596, 0.4885, 0.4039, 0.3883, 0.3936, 0.597, 0.4186, 0.6102, 0.4009, 0.5067, 0.3807, 0.5089, 0.3936, 0.597, 0.3807, 0.5089, 0.3574, 0.5094, 0.3574, 0.5957, 0.5163, 0.5764, 0.4827, 0.4778, 0.4596, 0.4885, 0.4832, 0.59, 0.4429, 0.6051, 0.4688, 0.5986, 0.4403, 0.4964, 0.4203, 0.5024, 0.09358, 0.4596, 0.06736, 0.4441, 0.08115, 0.3849, 0.09609, 0.3843, 0.3115, 0.1448, 0.3473, 0.1623, 0.3021, 0.1923, 0.3776, 0.1767, 0.3493, 0.2156, 0.3473, 0.1623, 0.136, 0.4282, 0.1192, 0.4491, 0.1101, 0.3854, 0.1235, 0.3823, 0.03391, 0.5278, 0.09377, 0.5683, 0.09413, 0.5914, 0.02717, 0.5318, 0.02885, 0.4692, 0.03391, 0.5278, 0.02717, 0.5318, 0.0108, 0.4539, 0.1438, 0.5317, 0.1518, 0.478, 0.1684, 0.4637, 0.1501, 0.5354, 0.09377, 0.5683, 0.1438, 0.5317, 0.1501, 0.5354, 0.09413, 0.5914, 0.09609, 0.3843, 0.08115, 0.3849, 0.08201, 0.3777, 0.09555, 0.3762, 0.1235, 0.3823, 0.1101, 0.3854, 0.1096, 0.3769, 0.1235, 0.3751, 0.08115, 0.3849, 0.06839, 0.3811, 0.07034, 0.3736, 0.08201, 0.3777, 0.1101, 0.3854, 0.09609, 0.3843, 0.09555, 0.3762, 0.1096, 0.3769, 0.1098, 0.3379, 0.09725, 0.3395, 0.09806, 0.2738, 0.1057, 0.2727, 0.09725, 0.3395, 0.08336, 0.3427, 0.08968, 0.2754, 0.09806, 0.2738, 0.1229, 0.3376, 0.1098, 0.3379, 0.1057, 0.2727, 0.1134, 0.2721, 0.08336, 0.3427, 0.07158, 0.3368, 0.08303, 0.2717, 0.08968, 0.2754, 0.1518, 0.478, 0.1438, 0.5317, 0.1192, 0.4491, 0.136, 0.4282, 0.09377, 0.5683, 0.03391, 0.5278, 0.06736, 0.4441, 0.09358, 0.4596, 0.1438, 0.5317, 0.09377, 0.5683, 0.09358, 0.4596, 0.1192, 0.4491, 0.03391, 0.5278, 0.02885, 0.4692, 0.05033, 0.4248, 0.06736, 0.4441, 0.07493, 0.9862, 0.07344, 0.9854, 0.07341, 0.9837, 0.07706, 0.9853, 0.07195, 0.9863, 0.07202, 0.9881, 0.07075, 0.99, 0.06998, 0.9853, 0.07202, 0.9881, 0.07379, 0.9873, 0.07578, 0.9886, 0.07075, 0.99, 0.07344, 0.9854, 0.07195, 0.9863, 0.06998, 0.9853, 0.07341, 0.9837, 0.07706, 0.9853, 0.07341, 0.9837, 0.07251, 0.9819, 0.07572, 0.9799, 0.07075, 0.99, 0.07578, 0.9886, 0.07574, 0.9936, 0.07113, 0.9949, 0.07341, 0.9837, 0.06998, 0.9853, 0.06983, 0.981, 0.07251, 0.9819, 0.06983, 0.981, 0.07219, 0.98, 0.07251, 0.9819, 0.07251, 0.9819, 0.07219, 0.98, 0.07572, 0.9799, 0.07219, 0.98, 0.07115, 0.9767, 0.07572, 0.9799, 0.07219, 0.98, 0.06983, 0.981, 0.07115, 0.9767, 0.07115, 0.9767, 0.06983, 0.981, 0.06998, 0.9853, 0.07075, 0.99, 0.3542, 0.2429, 0.3711, 0.2418, 0.3631, 0.2661, 0.3345, 0.2735, 0.2622, 0.2173, 0.2782, 0.227, 0.2792, 0.2586, 0.2501, 0.2519, 0.3174, 0.3235, 0.2926, 0.2949, 0.3345, 0.2735, 0.3557, 0.2997, 0.2501, 0.2519, 0.2792, 0.2586, 0.2926, 0.2949, 0.2534, 0.2964, 0.3345, 0.2735, 0.3631, 0.2661, 0.3814, 0.2846, 0.3557, 0.2997, 0.2795, 0.1785, 0.2896, 0.1855, 0.2782, 0.227, 0.2622, 0.2173, 0.3655, 0.2164, 0.38, 0.2179, 0.3711, 0.2418, 0.3542, 0.2429, 0.2907, 0.229, 0.3142, 0.2431, 0.2926, 0.2949, 0.2792, 0.2586, 0.4189, 0.2786, 0.4139, 0.3053, 0.3557, 0.2997, 0.3814, 0.2846, 0.3881, 0.2569, 0.4189, 0.2786, 0.3814, 0.2846, 0.3631, 0.2661, 0.2023, 0.2041, 0.2432, 0.1633, 0.2622, 0.2173, 0.2501, 0.2519, 0.3776, 0.1767, 0.4089, 0.1818, 0.38, 0.2179, 0.3655, 0.2164, 0.3021, 0.1923, 0.2907, 0.229, 0.2792, 0.2586, 0.2782, 0.227, 0.3115, 0.1448, 0.3021, 0.1923, 0.2782, 0.227, 0.2896, 0.1855, 0.3368, 0.2475, 0.3493, 0.2156, 0.3542, 0.2429, 0.3345, 0.2735, 0.1811, 0.2428, 0.2023, 0.2041, 0.2501, 0.2519, 0.2534, 0.2964, 0.08201, 0.3777, 0.07034, 0.3736, 0.07158, 0.3368, 0.08336, 0.3427, 0.1235, 0.3751, 0.1096, 0.3769, 0.1098, 0.3379, 0.1229, 0.3376, 0.09555, 0.3762, 0.08201, 0.3777, 0.08336, 0.3427, 0.09725, 0.3395, 0.1096, 0.3769, 0.09555, 0.3762, 0.09725, 0.3395, 0.1098, 0.3379, 0.798, 0.2222, 0.8324, 0.2164, 0.8286, 0.2728, 0.7989, 0.2744, 0.7655, 0.2266, 0.798, 0.2222, 0.7989, 0.2744, 0.7661, 0.2753, 0.7655, 0.2266, 0.7661, 0.2753, 0.7385, 0.2539, 0.7356, 0.2255, 0.7432, 0.126, 0.7592, 0.1824, 0.7409, 0.1852, 0.7242, 0.1495, 0.7432, 0.126, 0.7787, 0.1138, 0.7896, 0.1777, 0.7592, 0.1824, 0.7787, 0.1138, 0.8174, 0.1057, 0.8299, 0.1736, 0.7896, 0.1777, 0.7592, 0.1824, 0.7655, 0.2266, 0.7356, 0.2255, 0.7409, 0.1852, 0.7592, 0.1824, 0.7896, 0.1777, 0.798, 0.2222, 0.7655, 0.2266, 0.7896, 0.1777, 0.8299, 0.1736, 0.8324, 0.2164, 0.798, 0.2222, 0.215, 0.1195, 0.1762, 0.155, 0.1594, 0.1331, 0.1947, 0.0919, 0.2365, 0.1464, 0.2028, 0.1781, 0.1762, 0.155, 0.215, 0.1195, 0.3231, 0.07576, 0.3277, 0.1076, 0.2967, 0.1337, 0.2738, 0.116, 0.3231, 0.07576, 0.2738, 0.116, 0.2521, 0.09178, 0.2996, 0.04631, 0.2996, 0.04631, 0.2521, 0.09178, 0.2239, 0.06261, 0.2736, 0.01781, 0.2738, 0.116, 0.2365, 0.1464, 0.215, 0.1195, 0.2521, 0.09178, 0.2521, 0.09178, 0.215, 0.1195, 0.1947, 0.0919, 0.2239, 0.06261, 0.759, 0.2927, 0.7218, 0.2645, 0.7385, 0.2539, 0.7661, 0.2753, 0.7218, 0.2645, 0.7184, 0.2316, 0.7356, 0.2255, 0.7385, 0.2539, 0.9103, 0.5018, 0.9155, 0.4726, 0.9487, 0.4679, 0.9512, 0.4859, 0.8339, 0.5068, 0.8418, 0.4361, 0.9155, 0.4726, 0.9103, 0.5018, 0.2659, 0.8113, 0.2601, 0.8077, 0.3638, 0.6217, 0.3696, 0.6253, 0.2521, 0.8117, 0.1493, 0.6252, 0.1552, 0.6216, 0.258, 0.8081, 0.6584, 0.2299, 0.6622, 0.2302, 0.6844, 0.2618, 0.6836, 0.2733, 0.6554, 0.2588, 0.06736, 0.4441, 0.08115, 0.3849, 0.06839, 0.3811, 0.05033, 0.4248, 0.1192, 0.4491, 0.1101, 0.3854, 0.09609, 0.3843, 0.09358, 0.4596, 0.09358, 0.4596, 0.09609, 0.3843, 0.08115, 0.3849, 0.06736, 0.4441, 0.136, 0.4282, 0.1235, 0.3823, 0.1101, 0.3854, 0.1192, 0.4491, 0.09609, 0.3843, 0.09555, 0.3762, 0.08201, 0.3777, 0.08115, 0.3849, 0.1235, 0.3823, 0.1235, 0.3751, 0.1096, 0.3769, 0.1101, 0.3854, 0.08115, 0.3849, 0.08201, 0.3777, 0.07034, 0.3736, 0.06839, 0.3811, 0.1101, 0.3854, 0.1096, 0.3769, 0.09555, 0.3762, 0.09609, 0.3843, 0.1098, 0.3379, 0.1057, 0.2727, 0.09806, 0.2738, 0.09725, 0.3395, 0.09725, 0.3395, 0.09806, 0.2738, 0.08968, 0.2754, 0.08336, 0.3427, 0.1229, 0.3376, 0.1134, 0.2721, 0.1057, 0.2727, 0.1098, 0.3379, 0.08336, 0.3427, 0.08968, 0.2754, 0.08303, 0.2717, 0.07158, 0.3368, 0.1518, 0.478, 0.136, 0.4282, 0.1192, 0.4491, 0.1438, 0.5317, 0.09377, 0.5683, 0.09358, 0.4596, 0.06736, 0.4441, 0.03391, 0.5278, 0.1438, 0.5317, 0.1192, 0.4491, 0.09358, 0.4596, 0.09377, 0.5683, 0.03391, 0.5278, 0.06736, 0.4441, 0.05033, 0.4248, 0.02885, 0.4692, 0.07493, 0.9862, 0.07706, 0.9853, 0.07341, 0.9837, 0.07344, 0.9854, 0.07195, 0.9863, 0.06998, 0.9853, 0.07075, 0.99, 0.07202, 0.9881, 0.07202, 0.9881, 0.07075, 0.99, 0.07578, 0.9886, 0.07379, 0.9873, 0.07344, 0.9854, 0.07341, 0.9837, 0.06998, 0.9853, 0.07195, 0.9863, 0.07706, 0.9853, 0.07572, 0.9799, 0.07251, 0.9819, 0.07341, 0.9837, 0.07075, 0.99, 0.07113, 0.9949, 0.07574, 0.9936, 0.07578, 0.9886, 0.07341, 0.9837, 0.07251, 0.9819, 0.06983, 0.981, 0.06998, 0.9853, 0.06983, 0.981, 0.07251, 0.9819, 0.07219, 0.98, 0.07251, 0.9819, 0.07572, 0.9799, 0.07219, 0.98, 0.07219, 0.98, 0.07572, 0.9799, 0.07115, 0.9767, 0.07219, 0.98, 0.07115, 0.9767, 0.06983, 0.981, 0.07115, 0.9767, 0.07075, 0.99, 0.06998, 0.9853, 0.06983, 0.981, 0.08201, 0.3777, 0.08336, 0.3427, 0.07158, 0.3368, 0.07034, 0.3736, 0.1235, 0.3751, 0.1229, 0.3376, 0.1098, 0.3379, 0.1096, 0.3769, 0.09555, 0.3762, 0.09725, 0.3395, 0.08336, 0.3427, 0.08201, 0.3777, 0.1096, 0.3769, 0.1098, 0.3379, 0.09725, 0.3395, 0.09555, 0.3762])
me_cube_001.materials.append(None)
me_cube_001.use_remesh_preserve_volume = False
me_cube_001.use_remesh_preserve_attributes = False
me_cube_001.use_mirror_vertex_groups = False
me_cube_001.update()
arm_armature = bpy.data.armatures.new('Armature')  # bones are not reproduced

# ---- objects
ob_armature = bpy.data.objects.new('Armature', arm_armature)
ob_cube = bpy.data.objects.new('Cube', me_cube_001)

# ---- transforms, parenting, visibility, modifiers, constraints
ob_armature.location = (0.0, 0.0, 0.0)
ob_armature.show_in_front = True
ob_armature.lineart.crease_threshold = 0.0
ob_cube.parent = ob_armature
ob_cube.location = (0.0, 0.0, 0.0)
ob_cube.scale = (0.6465, 0.6465, 0.6465)
ob_cube.lineart.crease_threshold = 0.0
_vg = ob_cube.vertex_groups.new(name='tibia')
for _i, _w in zip([92, 93, 100, 101, 105, 106, 107, 108, 109, 114, 115, 135, 138, 140, 141, 142, 143, 144, 145, 146, 147, 148, 149, 150, 151, 152, 153, 154, 155, 156, 170, 177, 178, 187, 188, 193, 194, 195, 196, 197, 198, 199, 204, 205, 230, 234, 235, 236, 238, 239, 240, 241, 242, 243, 244, 245, 246, 247, 248, 249, 250, 251, 252, 253, 254, 255, 256], [0.0741, 0.02014, 0.06271, 0.04529, 0.6231, 0.5455, 0.9538, 0.9191, 0.06416, 0.5755, 0.914, 0.007899, 0.01667, 0.1158, 0.0891, 0.1806, 0.1804, 0.1659, 0.1687, 0.08371, 0.08315, 0.1671, 0.1944, 0.1133, 0.08602, 0.5666, 0.438, 0.3352, 0.6665, 0.5162, 0.07165, 0.07718, 0.03272, 0.06906, 0.05533, 0.6291, 0.5541, 0.9762, 0.9835, 0.9548, 0.9206, 0.07235, 0.5833, 0.9156, 0.01824, 0.004747, 0.06505, 0.01916, 0.1343, 0.1093, 0.1954, 0.1952, 0.1794, 0.1849, 0.1047, 0.1042, 0.1802, 0.2078, 0.1295, 0.1044, 0.6124, 0.6316, 0.6831, 0.3715, 0.2593, 0.4761, 0.6847]): _vg.add([_i], _w, 'REPLACE')
_vg = ob_cube.vertex_groups.new(name='femur')
for _i, _w in zip([82, 83, 84, 85, 86, 87, 89, 91, 92, 93, 96, 97, 99, 100, 101, 102, 104, 105, 106, 107, 108, 109, 111, 114, 115, 117, 119, 123, 130, 131, 132, 133, 134, 135, 136, 137, 138, 139, 140, 141, 142, 143, 144, 145, 146, 147, 148, 149, 150, 151, 152, 153, 154, 155, 156, 161, 162, 163, 164, 165, 166, 167, 168, 169, 170, 171, 172, 174, 176, 177, 178, 181, 182, 187, 188, 189, 192, 193, 194, 195, 196, 197, 198, 199, 201, 204, 205, 206, 207, 210, 212, 216, 224, 225, 226, 227, 228, 229, 230, 231, 232, 233, 234, 235, 236, 237, 238, 239, 240, 241, 242, 243, 244, 245, 246, 247, 248, 249, 250, 251, 252, 253, 254, 255, 256, 307, 310, 313, 316, 323, 324, 328], [0.7184, 0.1728, 0.7713, 0.1444, 0.1241, 0.7152, 0.7891, 0.08699, 1.0, 0.9522, 0.06151, 0.05912, 0.001244, 1.0, 1.0, 0.7494, 0.1582, 0.05565, 0.05838, 0.0, 0.0, 0.9801, 0.06249, 0.0, 0.0, 0.05871, 0.07998, 0.05631, 0.774, 0.7847, 0.7324, 0.7465, 0.8016, 1.0, 1.0, 1.0, 0.992, 1.0, 1.0, 1.0, 1.0, 0.9805, 1.0, 0.8867, 1.0, 1.0, 0.9187, 1.0, 1.0, 1.0, 0.5342, 0.5306, 0.638, 0.5045, 0.5918, 0.7224, 0.1732, 0.7838, 0.1448, 0.8623, 0.09197, 0.6674, 0.2216, 1.0, 1.0, 0.1242, 0.718, 0.8004, 0.08658, 0.9934, 0.989, 0.05895, 0.05824, 1.0, 1.0, 0.7573, 0.1587, 0.0, 0.0, 0.0, 0.0, 0.0, 0.0, 1.0, 0.06031, 0.0, 0.0, 0.002188, 0.127, 0.05794, 0.07907, 0.05389, 0.7837, 0.8022, 0.7359, 0.7513, 0.8188, 0.8657, 1.0, 0.9218, 1.0, 1.0, 0.6746, 1.0, 1.0, 1.0, 0.9262, 0.9615, 1.0, 1.0, 1.0, 0.9427, 0.9674, 0.9687, 1.0, 1.0, 1.0, 0.9736, 0.5443, 0.5993, 0.4997, 0.557, 0.7928, 0.5064, 0.6072, 0.07797, 0.06569, 0.04796, 0.05319, 0.08001, 0.0636, 0.05446]): _vg.add([_i], _w, 'REPLACE')
_vg = ob_cube.vertex_groups.new(name='stomach')
for _i, _w in zip([82, 83, 84, 87, 89, 91, 92, 93, 96, 100, 101, 102, 104, 105, 109, 114, 117, 119, 123, 130, 131, 132, 133, 134, 135, 136, 137, 138, 139, 140, 141, 142, 143, 144, 145, 146, 147, 148, 149, 150, 151, 152, 153, 154, 155, 156, 161, 162, 163, 165, 167, 168, 169, 170, 172, 174, 176, 177, 178, 181, 187, 188, 189, 192, 193, 199, 206, 207, 210, 212, 216, 221, 224, 225, 226, 227, 228, 229, 230, 231, 232, 233, 234, 235, 236, 237, 238, 239, 240, 241, 242, 243, 244, 245, 246, 247, 248, 249, 250, 251, 253, 254, 256, 303, 361], [0.0897, 0.07256, 0.0, 0.177, 0.0, 0.1419, 0.0, 0.0, 0.01418, 0.0, 0.0, 0.04838, 0.01638, 0.0, 0.0, 0.0, 0.1369, 0.0973, 0.0383, 0.0, 0.0, 0.0, 0.0, 0.0, 0.0, 0.0, 0.0, 0.0, 0.0, 0.0, 0.0, 0.0, 0.0, 0.0, 0.0, 0.0, 0.0, 0.0, 0.0, 0.0, 0.0, 0.0, 0.0, 0.0, 0.0, 0.0, 0.08776, 0.07172, 0.02123, 0.009433, 0.2309, 0.5945, 0.0, 0.0, 0.1762, 0.0151, 0.1413, 0.0, 0.0, 0.01068, 0.0, 0.0, 0.04337, 0.0147, 0.0, 0.0, 0.07782, 0.5286, 0.1362, 0.09637, 0.03481, 0.005788, 0.0, 0.0, 0.0, 0.0, 0.0, 0.0, 0.0, 0.0, 0.0, 0.0, 0.1184, 0.0, 0.0, 0.0, 0.0, 0.0, 0.0, 0.0, 0.0, 0.0, 0.0, 0.0, 0.0, 0.0, 0.0, 0.0, 0.05116, 0.0, 0.003875, 0.0, 0.0, 0.0, 0.0]): _vg.add([_i], _w, 'REPLACE')
_vg = ob_cube.vertex_groups.new(name='chest')
for _i, _w in zip([1, 2, 4, 6, 8, 12, 14, 26, 27, 34, 37, 39, 41, 45, 51, 53, 56, 71, 72, 76, 80, 81, 82, 83, 84, 85, 86, 87, 88, 89, 90, 91, 92, 93, 94, 95, 96, 97, 98, 99, 100, 101, 102, 103, 104, 105, 109, 110, 111, 112, 113, 116, 117, 118, 119, 120, 121, 122, 123, 124, 125, 126, 127, 128, 129, 130, 131, 132, 133, 134, 135, 136, 137, 138, 139, 140, 141, 142, 143, 144, 145, 146, 147, 148, 149, 150, 151, 156, 157, 158, 159, 160, 161, 162, 163, 164, 165, 166, 167, 168, 169, 170, 171, 172, 173, 174, 175, 176, 177, 178, 179, 180, 181, 182, 183, 184, 185, 186, 187, 188, 189, 190, 191, 192, 199, 200, 201, 202, 203, 206, 207, 208, 209, 210, 211, 212, 213, 214, 215, 216, 217, 218, 219, 220, 221, 222, 223, 224, 225, 226, 227, 228, 229, 230, 231, 232, 233, 234, 235, 236, 237, 244, 245, 255, 256, 257, 258, 259, 260, 286, 287, 288, 289, 290, 291, 292, 293, 294, 295, 296, 297, 298, 299, 300, 301, 306, 307, 308, 309, 310, 311, 312, 313, 314, 315, 316, 317, 318, 319, 320, 321, 322, 323, 324, 325, 326, 327, 328, 329, 330, 331, 332, 333, 334], [0.1911, 0.001223, 0.007301, 0.1241, 0.02452, 0.03267, 0.0412, 0.06566, 0.1346, 0.1783, 0.001865, 0.1151, 0.1118, 0.01979, 0.02423, 0.02709, 0.03194, 0.05482, 0.108, 0.09442, 0.8622, 0.888, 0.0, 0.7456, 0.0, 0.8353, 0.8622, 0.0, 0.854, 0.0, 0.6882, 0.7583, 0.0, 0.0, 0.9333, 0.9285, 0.8954, 0.9191, 0.9553, 0.9398, 0.0, 0.02172, 0.0, 0.8729, 0.8022, 0.0, 0.0, 0.7708, 0.9095, 0.9343, 0.9491, 0.8966, 0.7845, 0.9273, 0.8091, 0.9045, 0.9257, 0.9318, 0.8861, 0.9269, 0.9532, 0.9451, 0.9219, 0.9334, 0.9409, 0.0, 0.0, 0.0, 0.0, 0.0, 0.0, 0.0, 0.0, 0.0, 0.0, 0.0, 0.0, 0.008127, 0.007897, 0.0, 0.0, 0.0, 0.0, 0.0, 0.0, 0.0, 0.0, 0.0, 0.8207, 0.3242, 0.3043, 0.4955, 0.0, 0.6907, 0.0, 0.7877, 0.0, 0.8959, 0.0, 0.1715, 0.0, 0.0, 0.8386, 0.0, 0.6796, 0.0, 0.6465, 0.6988, 0.0, 0.0, 0.4845, 0.4681, 0.7013, 0.7257, 0.6481, 0.4588, 0.538, 0.5082, 0.0, 0.0, 0.0, 0.7786, 0.3889, 0.7388, 0.0, 0.6386, 0.7122, 0.01309, 0.1438, 0.8326, 0.3248, 0.6565, 0.8395, 0.7064, 0.6545, 0.716, 0.4744, 0.7898, 0.5863, 0.7034, 0.3547, 0.1078, 0.05981, 0.6946, 0.8575, 0.4553, 0.4695, 0.0, 0.0, 0.0, 0.0, 0.0, 0.0, 0.0, 0.0, 0.0, 0.0, 0.0, 0.0, 0.0, 0.0, 0.0, 0.0, 0.0, 0.0, 0.2179, 0.1849, 0.4019, 0.1438, 0.2503, 0.278, 0.4255, 0.5296, 0.4609, 0.4915, 0.4336, 0.4106, 0.7688, 0.3838, 0.5393, 0.3405, 0.3734, 0.4116, 0.5041, 0.5361, 0.9608, 0.9062, 0.9385, 0.8431, 0.9227, 0.8726, 0.8944, 0.9369, 0.9524, 0.9582, 0.928, 0.9361, 0.9534, 0.9558, 0.9642, 0.9545, 0.7838, 0.8183, 0.8994, 0.7817, 0.5495, 0.864, 0.7315, 0.6611, 0.8978, 0.9389, 0.9459, 0.9497, 0.9525]): _vg.add([_i], _w, 'REPLACE')
_vg = ob_cube.vertex_groups.new(name='neck')
for _i, _w in zip([1, 6, 27, 34, 39, 41, 50, 72, 76, 80, 90, 110, 158, 175, 190, 200, 309, 311, 312, 325], [0.5007, 0.1826, 0.3134, 0.3681, 0.07138, 0.6806, 0.06214, 0.6462, 0.3857, 0.01489, 0.2471, 0.1381, 0.565, 0.4819, 0.2835, 0.09733, 0.09069, 0.03701, 0.006477, 0.05151]): _vg.add([_i], _w, 'REPLACE')
_vg = ob_cube.vertex_groups.new(name='head')
for _i, _w in zip([0, 1, 2, 3, 4, 5, 6, 7, 8, 9, 10, 11, 12, 13, 14, 15, 16, 17, 18, 19, 20, 21, 22, 23, 24, 25, 26, 27, 28, 29, 30, 31, 32, 33, 34, 35, 36, 37, 38, 39, 40, 41, 42, 43, 44, 45, 46, 47, 48, 49, 50, 51, 52, 53, 54, 55, 56, 57, 58, 59, 60, 61, 62, 63, 64, 65, 66, 67, 68, 69, 70, 71, 72, 73, 74, 75, 76, 77, 78, 79, 80, 81, 88, 90, 103, 110, 116, 120, 124, 157, 158, 159, 160, 173, 175, 190, 191, 200, 208, 209, 309, 311, 312, 317, 325, 326], [0.9986, 0.6904, 0.9701, 0.997, 0.9666, 0.9984, 0.8016, 0.9967, 0.9393, 0.9802, 0.9802, 0.9779, 0.9523, 0.9993, 0.9465, 0.9988, 0.9725, 0.984, 0.9946, 0.9902, 0.9941, 0.9942, 0.9901, 0.9963, 0.9929, 0.9958, 0.9187, 0.8476, 0.9994, 0.9987, 0.968, 0.9927, 0.9954, 0.9986, 0.6907, 0.9706, 0.997, 0.9677, 0.9984, 0.8022, 0.9968, 0.2024, 0.9972, 0.971, 0.9988, 0.9395, 0.9808, 0.9805, 0.9787, 0.9829, 0.9137, 0.9541, 0.9993, 0.9494, 0.9988, 0.9996, 0.9528, 0.9737, 0.984, 0.9947, 0.9903, 0.9943, 0.9954, 0.98, 0.9944, 0.9901, 0.9964, 0.993, 0.9959, 0.9968, 0.9889, 0.923, 0.8591, 0.9994, 0.9987, 0.9998, 0.8958, 0.9689, 0.9929, 0.9955, 0.0, 0.0, 0.0, 0.0, 0.0, 0.1994, 0.0, 0.0, 0.0, 0.0, 0.0, 0.0, 0.001175, 0.0, 0.0, 0.1742, 0.0, 0.1953, 0.0, 0.0, 0.0, 0.0, 0.0, 0.0, 0.0, 0.0]): _vg.add([_i], _w, 'REPLACE')
_vg = ob_cube.vertex_groups.new(name='upperArm')
for _i, _w in zip([1, 2, 9, 11, 14, 16, 18, 20, 21, 26, 27, 30, 31, 34, 39, 41, 43, 80, 81, 88, 90, 94, 95, 96, 97, 98, 99, 103, 110, 111, 112, 113, 116, 120, 122, 123, 124, 125, 126, 127, 128, 129, 157, 158, 159, 160, 162, 164, 168, 171, 173, 175, 176, 179, 180, 181, 182, 183, 184, 185, 186, 189, 190, 191, 192, 200, 201, 202, 203, 206, 207, 208, 209, 210, 211, 212, 213, 214, 215, 216, 217, 218, 219, 220, 221, 222, 223, 224, 225, 227, 232, 233, 237, 257, 258, 259, 260, 262, 263, 264, 265, 266, 267, 268, 269, 274, 275, 276, 277, 286, 287, 288, 289, 290, 291, 292, 293, 294, 295, 296, 297, 298, 299, 300, 301, 308, 309, 312, 315, 316, 317, 318, 321, 322, 323, 324, 325, 326, 327, 328, 329, 330, 331, 332, 333, 334, 335, 336, 337, 338, 339, 340, 341, 342, 343, 344, 345, 346, 347, 348, 349, 350, 351, 352, 353, 355, 356, 357, 358, 359, 360, 361, 362, 363], [0.0, 0.0, 0.0, 0.0, 0.0, 0.0, 0.0, 0.0, 0.0, 0.0, 0.0, 0.0, 0.0, 0.0, 0.0, 0.0, 0.0, 0.0, 0.0, 0.0, 0.0, 0.0, 0.0, 0.0, 0.0, 0.0, 0.0, 0.0, 0.0, 0.0, 0.0, 0.0, 0.0, 0.0, 0.0, 0.0, 0.0, 0.0, 0.0, 0.0, 0.0, 0.0, 0.0, 0.0, 0.0, 0.0, 0.0, 0.0, 0.0, 0.004029, 0.0, 0.0, 0.0, 0.0, 0.0, 0.0, 0.0, 0.0, 0.0, 0.0, 0.0, 0.0, 0.0, 0.0, 0.0, 0.0, 0.0, 0.966, 0.8481, 0.0, 0.0, 0.0, 0.0, 0.0, 0.0, 0.0, 0.0, 0.0, 0.0, 0.0, 0.0, 0.7325, 0.936, 0.0, 0.0, 0.0, 0.0, 0.0, 0.0, 0.0, 0.0, 0.0, 0.0, 0.0, 0.0, 0.0, 0.0, 0.9398, 0.9128, 0.9391, 0.9546, 0.1013, 0.1131, 0.06588, 0.1372, 0.9975, 0.9947, 0.9937, 0.9919, 0.0, 0.0, 0.0, 0.0, 0.0, 0.0, 0.0, 0.0, 0.0, 0.0, 0.0, 0.0, 0.0, 0.03416, 0.0, 0.0, 0.01532, 0.0, 0.0, 0.0, 0.0, 0.0, 0.0, 0.0, 0.0, 0.0, 0.01088, 0.0, 0.0, 0.0, 0.0, 0.0, 0.0, 0.0, 0.0, 0.0, 0.0, 0.0, 0.0, 0.0, 0.0, 0.0, 0.0, 0.0, 0.0, 0.0, 0.0, 0.0, 0.0, 0.0, 0.0, 0.0, 0.0, 0.0, 0.0, 0.0, 0.0, 0.0, 0.0, 0.0, 0.0, 0.0, 0.0, 0.0, 0.0]): _vg.add([_i], _w, 'REPLACE')
_vg = ob_cube.vertex_groups.new(name='foreArm')
for _i, _w in zip([97, 111, 150, 262, 263, 264, 265, 266, 267, 268, 269, 270, 271, 272, 273, 278, 279, 280, 281, 282, 283, 285, 302, 303, 304, 305, 335, 336, 337, 338, 339, 340, 341, 342, 343, 344, 345, 346, 347, 350, 352, 353, 354, 355, 356, 357, 359, 360, 361, 362, 363], [0.0, 0.0, 0.0, 0.06014, 0.08722, 0.06081, 0.04077, 0.8987, 0.8869, 0.9341, 0.8628, 0.8943, 0.9822, 0.9609, 0.9892, 0.03029, 0.8156, 0.0, 0.0, 0.8662, 0.0004232, 0.1143, 0.9987, 0.9993, 0.9974, 0.9991, 0.0, 0.0, 0.0, 0.06081, 0.0, 0.0, 0.0, 0.0, 0.0, 0.0, 0.0, 0.0, 0.0, 0.0, 0.0, 0.0, 0.0, 0.0, 0.0, 0.0, 0.0, 0.0, 0.0, 0.0, 0.0]): _vg.add([_i], _w, 'REPLACE')
_vg = ob_cube.vertex_groups.new(name='handle')
for _i, _w in zip([261, 270, 272, 278, 279, 280, 281, 282, 283, 284, 285, 335, 344, 345, 346, 347, 352, 353, 354, 355, 356, 357, 358, 359, 361, 363], [0.9901, 0.1057, 0.02811, 0.9599, 0.1844, 0.5246, 0.5341, 0.1338, 0.9748, 0.9922, 0.8857, 0.0, 0.0, 0.0, 0.0, 0.0, 0.0, 0.0, 0.0, 0.0, 0.0, 0.0, 0.0, 0.0, 0.0, 0.0]): _vg.add([_i], _w, 'REPLACE')
_vg = ob_cube.vertex_groups.new(name='Bone')
for _i, _w in zip([125, 126, 331, 332, 333, 334, 336, 337, 338, 339, 340, 341, 342, 343, 348, 349, 350, 351], [0.03699, 0.2573, 0.3403, 0.5683, 0.6406, 0.5682, 1.0, 1.0, 0.8198, 0.9271, 0.4416, 0.649, 0.4072, 0.4834, 1.0, 1.0, 1.0, 1.0]): _vg.add([_i], _w, 'REPLACE')
_vg = ob_cube.vertex_groups.new(name='Bone.001')
for _i, _w in zip([335, 336, 337, 338, 339, 340, 341, 342, 343, 344, 345, 346, 347, 352, 353, 354, 355, 356, 357, 358, 359, 360, 361, 362, 363], [1.0, 0.0353, 0.1817, 0.4428, 0.1134, 0.7062, 0.8233, 1.0, 0.6462, 1.0, 1.0, 1.0, 1.0, 1.0, 1.0, 1.0, 1.0, 1.0, 1.0, 1.0, 1.0, 1.0, 1.0, 0.3877, 1.0]): _vg.add([_i], _w, 'REPLACE')
_m = ob_cube.modifiers.new('Armature', 'ARMATURE')
_m.object = ob_armature

# ---- collection membership
col_collection_1.objects.link(ob_armature)
col_collection_1.objects.link(ob_cube)

# ---- scene / render settings (as saved in the file)
scene.frame_start = 1; scene.frame_end = 25; scene.frame_set(0)
scene.render.engine = 'BLENDER_EEVEE_NEXT'
scene.render.resolution_percentage = 50
scene.render.dither_intensity = 0.0
scene.cycles.use_denoising = False
scene.cycles.samples = 128
scene.cycles.sampling_pattern = 'TABULATED_SOBOL'
scene.cycles.light_sampling_threshold = 0.0
scene.cycles.use_adaptive_sampling = False
scene.cycles.use_light_tree = False
scene.cycles.blur_glossy = 0.0
scene.cycles.sample_clamp_indirect = 0.0
scene.view_settings.view_transform = 'Standard'
bpy.context.view_layer.update()

# ---- added for rendering (the .blend has no active camera and no usable light): camera, sun
cam_auto = bpy.data.cameras.new('AutoCamera')
cam_auto.lens = 50.0
cam_auto.sensor_width = 36.0
cam_auto.clip_end = 1000.0
ob_auto_camera = bpy.data.objects.new('AutoCamera', cam_auto)
scene.collection.objects.link(ob_auto_camera)
ob_auto_camera.location = (9.84404, -11.8886, 12.0905)
ob_auto_camera.rotation_euler = (1.09748, -7.21219e-08, 0.694738)
scene.camera = ob_auto_camera
light_auto_sun = bpy.data.lights.new('AutoSun', 'SUN')
light_auto_sun.energy = 3.0
light_auto_sun.angle = 0.0523599
ob_auto_sun = bpy.data.objects.new('AutoSun', light_auto_sun)
scene.collection.objects.link(ob_auto_sun)
ob_auto_sun.rotation_euler = (0.872665, 0.174533, 0.523599)
bpy.context.view_layer.update()
